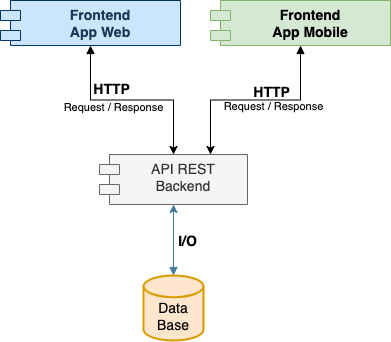

The diagram above was exported from draw.io. Its source (the exported page's mxGraphModel, read from the mxfile embedded in the PNG):
<mxGraphModel dx="1114" dy="854" grid="0" gridSize="10" guides="1" tooltips="1" connect="1" arrows="1" fold="1" page="1" pageScale="1" pageWidth="850" pageHeight="1100" math="0" shadow="0">
  <root>
    <mxCell id="0" />
    <mxCell id="1" parent="0" />
    <mxCell id="NLGPh_qcFLdOLStSjv0v-1" value="API REST&lt;br style=&quot;font-size: 14px;&quot;&gt;Backend" style="shape=module;align=left;spacingLeft=20;align=center;verticalAlign=top;whiteSpace=wrap;html=1;fontSize=14;rounded=1;labelBackgroundColor=none;fillColor=#f5f5f5;strokeColor=#666666;fontColor=#333333;fontStyle=0" vertex="1" parent="1">
      <mxGeometry x="134" y="255" width="148" height="50" as="geometry" />
    </mxCell>
    <mxCell id="NLGPh_qcFLdOLStSjv0v-3" style="edgeStyle=orthogonalEdgeStyle;rounded=1;orthogonalLoop=1;jettySize=auto;html=1;startArrow=block;startFill=1;fontSize=14;labelBackgroundColor=none;fontColor=default;strokeColor=#457B9D;exitX=0.5;exitY=0;exitDx=0;exitDy=0;exitPerimeter=0;fontStyle=0" edge="1" parent="1" source="NLGPh_qcFLdOLStSjv0v-18" target="NLGPh_qcFLdOLStSjv0v-1">
      <mxGeometry relative="1" as="geometry">
        <mxPoint x="214" y="358" as="sourcePoint" />
        <mxPoint x="282" y="159" as="targetPoint" />
      </mxGeometry>
    </mxCell>
    <mxCell id="NLGPh_qcFLdOLStSjv0v-24" value="I/O" style="edgeLabel;html=1;align=center;verticalAlign=middle;resizable=0;points=[];fontSize=14;fontStyle=1;labelBackgroundColor=none;" vertex="1" connectable="0" parent="NLGPh_qcFLdOLStSjv0v-3">
      <mxGeometry y="-1" relative="1" as="geometry">
        <mxPoint x="12" y="1" as="offset" />
      </mxGeometry>
    </mxCell>
    <mxCell id="NLGPh_qcFLdOLStSjv0v-27" value="" style="edgeStyle=orthogonalEdgeStyle;rounded=0;orthogonalLoop=1;jettySize=auto;html=1;startArrow=block;startFill=1;fontStyle=0;fontSize=14;" edge="1" parent="1" source="NLGPh_qcFLdOLStSjv0v-4" target="NLGPh_qcFLdOLStSjv0v-1">
      <mxGeometry relative="1" as="geometry" />
    </mxCell>
    <mxCell id="NLGPh_qcFLdOLStSjv0v-29" value="&lt;b&gt;HTTP&amp;nbsp;&lt;/b&gt;&lt;br style=&quot;font-size: 14px;&quot;&gt;&lt;font style=&quot;font-size: 11px;&quot;&gt;Request / Response&lt;/font&gt;" style="edgeLabel;html=1;align=center;verticalAlign=middle;resizable=0;points=[];fontStyle=0;fontSize=14;labelBackgroundColor=none;" vertex="1" connectable="0" parent="NLGPh_qcFLdOLStSjv0v-27">
      <mxGeometry x="-0.0986" y="3" relative="1" as="geometry">
        <mxPoint x="-10" as="offset" />
      </mxGeometry>
    </mxCell>
    <mxCell id="NLGPh_qcFLdOLStSjv0v-4" value="Frontend&lt;br style=&quot;font-size: 14px;&quot;&gt;App Web" style="shape=module;align=left;spacingLeft=20;align=center;verticalAlign=top;whiteSpace=wrap;html=1;fontSize=14;rounded=1;labelBackgroundColor=none;fillColor=#CCE5FF;strokeColor=#003366;fontColor=#1D3557;fontStyle=1" vertex="1" parent="1">
      <mxGeometry x="35" y="101" width="180" height="45" as="geometry" />
    </mxCell>
    <mxCell id="NLGPh_qcFLdOLStSjv0v-18" value="&lt;br style=&quot;font-size: 14px;&quot;&gt;Data Base" style="strokeWidth=2;html=1;shape=mxgraph.flowchart.database;whiteSpace=wrap;fillColor=#ffe6cc;strokeColor=#d79b00;fontSize=14;fontStyle=0" vertex="1" parent="1">
      <mxGeometry x="178" y="376" width="60" height="65" as="geometry" />
    </mxCell>
    <mxCell id="NLGPh_qcFLdOLStSjv0v-28" style="edgeStyle=orthogonalEdgeStyle;rounded=0;orthogonalLoop=1;jettySize=auto;html=1;entryX=0.75;entryY=0;entryDx=0;entryDy=0;startArrow=block;startFill=1;fontStyle=0;fontSize=14;" edge="1" parent="1" source="NLGPh_qcFLdOLStSjv0v-26" target="NLGPh_qcFLdOLStSjv0v-1">
      <mxGeometry relative="1" as="geometry" />
    </mxCell>
    <mxCell id="NLGPh_qcFLdOLStSjv0v-32" value="&lt;b style=&quot;border-color: var(--border-color); font-size: 14px;&quot;&gt;HTTP&amp;nbsp;&lt;/b&gt;&lt;br style=&quot;border-color: var(--border-color); font-size: 14px;&quot;&gt;&lt;font style=&quot;border-color: var(--border-color);&quot;&gt;Request / Response&lt;/font&gt;" style="edgeLabel;html=1;align=center;verticalAlign=middle;resizable=0;points=[];labelBackgroundColor=none;" vertex="1" connectable="0" parent="NLGPh_qcFLdOLStSjv0v-28">
      <mxGeometry x="0.1206" relative="1" as="geometry">
        <mxPoint x="29" y="-2" as="offset" />
      </mxGeometry>
    </mxCell>
    <mxCell id="NLGPh_qcFLdOLStSjv0v-26" value="Frontend&lt;br style=&quot;font-size: 14px;&quot;&gt;App Mobile" style="shape=module;align=left;spacingLeft=20;align=center;verticalAlign=top;whiteSpace=wrap;html=1;fontSize=14;rounded=1;labelBackgroundColor=none;fillColor=#d5e8d4;strokeColor=#82b366;fontStyle=1" vertex="1" parent="1">
      <mxGeometry x="245" y="101" width="180" height="45" as="geometry" />
    </mxCell>
  </root>
</mxGraphModel>